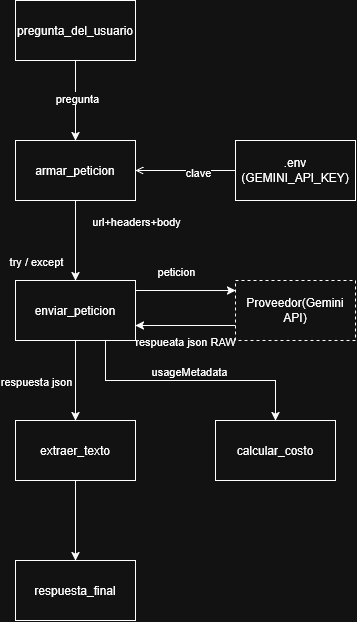

The diagram above was exported from draw.io. Its source (the exported page's mxGraphModel, read from the mxfile embedded in the PNG):
<mxGraphModel dx="832" dy="766" grid="1" gridSize="10" guides="1" tooltips="1" connect="1" arrows="1" fold="1" page="1" pageScale="1" pageWidth="850" pageHeight="1100" math="0" shadow="0">
  <root>
    <mxCell id="0" />
    <mxCell id="1" parent="0" />
    <mxCell id="oxepGLLwLj9K7juKReLT-3" edge="1" parent="1" source="oxepGLLwLj9K7juKReLT-1" style="edgeStyle=orthogonalEdgeStyle;rounded=0;orthogonalLoop=1;jettySize=auto;html=1;" target="oxepGLLwLj9K7juKReLT-2" value="">
      <mxGeometry relative="1" as="geometry" />
    </mxCell>
    <mxCell id="oxepGLLwLj9K7juKReLT-21" connectable="0" parent="oxepGLLwLj9K7juKReLT-3" style="edgeLabel;html=1;align=center;verticalAlign=middle;resizable=0;points=[];" value="pregunta" vertex="1">
      <mxGeometry relative="1" x="-0.071" y="1" as="geometry">
        <mxPoint as="offset" />
      </mxGeometry>
    </mxCell>
    <mxCell id="oxepGLLwLj9K7juKReLT-1" parent="1" style="rounded=0;whiteSpace=wrap;html=1;" value="pregunta_del_usuario" vertex="1">
      <mxGeometry height="60" width="120" x="230" y="190" as="geometry" />
    </mxCell>
    <mxCell id="oxepGLLwLj9K7juKReLT-5" edge="1" parent="1" source="oxepGLLwLj9K7juKReLT-2" style="edgeStyle=orthogonalEdgeStyle;rounded=0;orthogonalLoop=1;jettySize=auto;html=1;" target="oxepGLLwLj9K7juKReLT-4" value="">
      <mxGeometry relative="1" as="geometry" />
    </mxCell>
    <mxCell id="oxepGLLwLj9K7juKReLT-23" connectable="0" parent="oxepGLLwLj9K7juKReLT-5" style="edgeLabel;html=1;align=center;verticalAlign=middle;resizable=0;points=[];" value="url+headers+body" vertex="1">
      <mxGeometry relative="1" x="-0.1312" y="-1" as="geometry">
        <mxPoint x="61" y="-15" as="offset" />
      </mxGeometry>
    </mxCell>
    <mxCell id="oxepGLLwLj9K7juKReLT-31" connectable="0" parent="oxepGLLwLj9K7juKReLT-5" style="edgeLabel;html=1;align=center;verticalAlign=middle;resizable=0;points=[];" value="try / except" vertex="1">
      <mxGeometry relative="1" x="0.0077" as="geometry">
        <mxPoint x="-40" y="20" as="offset" />
      </mxGeometry>
    </mxCell>
    <mxCell id="oxepGLLwLj9K7juKReLT-13" edge="1" parent="1" source="oxepGLLwLj9K7juKReLT-2" style="edgeStyle=orthogonalEdgeStyle;rounded=0;orthogonalLoop=1;jettySize=auto;html=1;startArrow=open;startFill=0;endArrow=none;endFill=0;" target="oxepGLLwLj9K7juKReLT-12" value="">
      <mxGeometry relative="1" as="geometry" />
    </mxCell>
    <mxCell id="oxepGLLwLj9K7juKReLT-20" connectable="0" parent="oxepGLLwLj9K7juKReLT-13" style="edgeLabel;html=1;align=center;verticalAlign=middle;resizable=0;points=[];" value="clave" vertex="1">
      <mxGeometry relative="1" x="0.2313" y="-1" as="geometry">
        <mxPoint as="offset" />
      </mxGeometry>
    </mxCell>
    <mxCell id="oxepGLLwLj9K7juKReLT-2" parent="1" style="whiteSpace=wrap;html=1;rounded=0;" value="armar_peticion" vertex="1">
      <mxGeometry height="60" width="120" x="230" y="330" as="geometry" />
    </mxCell>
    <mxCell id="oxepGLLwLj9K7juKReLT-9" edge="1" parent="1" source="oxepGLLwLj9K7juKReLT-4" style="edgeStyle=orthogonalEdgeStyle;rounded=0;orthogonalLoop=1;jettySize=auto;html=1;" target="oxepGLLwLj9K7juKReLT-8" value="">
      <mxGeometry relative="1" as="geometry" />
    </mxCell>
    <mxCell id="oxepGLLwLj9K7juKReLT-30" connectable="0" parent="oxepGLLwLj9K7juKReLT-9" style="edgeLabel;html=1;align=center;verticalAlign=middle;resizable=0;points=[];" value="respuesta json" vertex="1">
      <mxGeometry relative="1" x="-0.0548" y="1" as="geometry">
        <mxPoint x="-41" y="2" as="offset" />
      </mxGeometry>
    </mxCell>
    <mxCell id="oxepGLLwLj9K7juKReLT-24" edge="1" parent="1" source="oxepGLLwLj9K7juKReLT-4" style="edgeStyle=orthogonalEdgeStyle;rounded=0;orthogonalLoop=1;jettySize=auto;html=1;exitX=0.75;exitY=1;exitDx=0;exitDy=0;entryX=0.5;entryY=0;entryDx=0;entryDy=0;" target="oxepGLLwLj9K7juKReLT-16">
      <mxGeometry relative="1" as="geometry" />
    </mxCell>
    <mxCell id="oxepGLLwLj9K7juKReLT-32" connectable="0" parent="oxepGLLwLj9K7juKReLT-24" style="edgeLabel;html=1;align=center;verticalAlign=middle;resizable=0;points=[];" value="usageMetadata" vertex="1">
      <mxGeometry relative="1" x="-0.0127" as="geometry">
        <mxPoint y="-10" as="offset" />
      </mxGeometry>
    </mxCell>
    <mxCell id="oxepGLLwLj9K7juKReLT-25" edge="1" parent="1" style="edgeStyle=orthogonalEdgeStyle;rounded=0;orthogonalLoop=1;jettySize=auto;html=1;exitX=1;exitY=0.5;exitDx=0;exitDy=0;entryX=0;entryY=0.167;entryDx=0;entryDy=0;startArrow=none;startFill=0;entryPerimeter=0;" target="oxepGLLwLj9K7juKReLT-22">
      <mxGeometry relative="1" as="geometry">
        <mxPoint x="350" y="480" as="sourcePoint" />
        <mxPoint x="430" y="480" as="targetPoint" />
      </mxGeometry>
    </mxCell>
    <mxCell id="oxepGLLwLj9K7juKReLT-26" connectable="0" parent="oxepGLLwLj9K7juKReLT-25" style="edgeLabel;html=1;align=center;verticalAlign=middle;resizable=0;points=[];" value="peticion" vertex="1">
      <mxGeometry relative="1" x="-0.28" y="1" as="geometry">
        <mxPoint x="4" y="-19" as="offset" />
      </mxGeometry>
    </mxCell>
    <mxCell id="oxepGLLwLj9K7juKReLT-27" connectable="0" parent="oxepGLLwLj9K7juKReLT-25" style="edgeLabel;html=1;align=center;verticalAlign=middle;resizable=0;points=[];" value="respueata json RAW" vertex="1">
      <mxGeometry relative="1" x="-0.3" y="-2" as="geometry">
        <mxPoint x="15" y="48" as="offset" />
      </mxGeometry>
    </mxCell>
    <mxCell id="oxepGLLwLj9K7juKReLT-29" edge="1" parent="1" source="oxepGLLwLj9K7juKReLT-4" style="edgeStyle=orthogonalEdgeStyle;rounded=0;orthogonalLoop=1;jettySize=auto;html=1;exitX=1;exitY=0.75;exitDx=0;exitDy=0;entryX=0;entryY=0.75;entryDx=0;entryDy=0;endArrow=none;endFill=0;startArrow=classic;startFill=1;" target="oxepGLLwLj9K7juKReLT-22">
      <mxGeometry relative="1" as="geometry" />
    </mxCell>
    <mxCell id="oxepGLLwLj9K7juKReLT-4" parent="1" style="whiteSpace=wrap;html=1;rounded=0;" value="enviar_peticion" vertex="1">
      <mxGeometry height="60" width="120" x="230" y="470" as="geometry" />
    </mxCell>
    <mxCell id="oxepGLLwLj9K7juKReLT-11" edge="1" parent="1" source="oxepGLLwLj9K7juKReLT-8" style="edgeStyle=orthogonalEdgeStyle;rounded=0;orthogonalLoop=1;jettySize=auto;html=1;" target="oxepGLLwLj9K7juKReLT-10" value="">
      <mxGeometry relative="1" as="geometry" />
    </mxCell>
    <mxCell id="oxepGLLwLj9K7juKReLT-8" parent="1" style="whiteSpace=wrap;html=1;rounded=0;" value="extraer_texto" vertex="1">
      <mxGeometry height="60" width="120" x="230" y="610" as="geometry" />
    </mxCell>
    <mxCell id="oxepGLLwLj9K7juKReLT-10" parent="1" style="whiteSpace=wrap;html=1;rounded=0;" value="respuesta_final" vertex="1">
      <mxGeometry height="60" width="120" x="230" y="750" as="geometry" />
    </mxCell>
    <mxCell id="oxepGLLwLj9K7juKReLT-12" parent="1" style="whiteSpace=wrap;html=1;rounded=0;" value="&lt;div&gt;.env&lt;/div&gt;&lt;div&gt;(GEMINI_API_KEY)&lt;/div&gt;" vertex="1">
      <mxGeometry height="60" width="120" x="450" y="330" as="geometry" />
    </mxCell>
    <mxCell id="oxepGLLwLj9K7juKReLT-16" parent="1" style="whiteSpace=wrap;html=1;rounded=0;" value="calcular_costo" vertex="1">
      <mxGeometry height="60" width="120" x="430" y="610" as="geometry" />
    </mxCell>
    <mxCell id="oxepGLLwLj9K7juKReLT-22" parent="1" style="whiteSpace=wrap;html=1;rounded=0;strokeColor=default;dashed=1;" value="Proveedor(Gemini API)" vertex="1">
      <mxGeometry height="60" width="120" x="450" y="470" as="geometry" />
    </mxCell>
  </root>
</mxGraphModel>